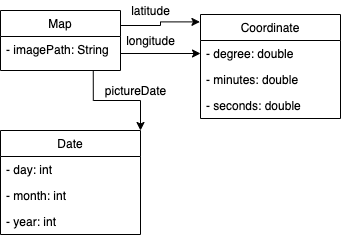

The diagram above was exported from draw.io. Its source (the exported page's mxGraphModel, read from the mxfile embedded in the PNG):
<mxGraphModel dx="530" dy="384" grid="1" gridSize="10" guides="1" tooltips="1" connect="1" arrows="1" fold="1" page="1" pageScale="1" pageWidth="827" pageHeight="1169" math="0" shadow="0">
  <root>
    <mxCell id="0" />
    <mxCell id="1" parent="0" />
    <mxCell id="WgTlGlhBwFfzy_6CtTk1-1" value="Coordinate" style="swimlane;fontStyle=0;childLayout=stackLayout;horizontal=1;startSize=26;fillColor=none;horizontalStack=0;resizeParent=1;resizeParentMax=0;resizeLast=0;collapsible=1;marginBottom=0;" parent="1" vertex="1">
      <mxGeometry x="250" y="104" width="140" height="104" as="geometry" />
    </mxCell>
    <mxCell id="WgTlGlhBwFfzy_6CtTk1-2" value="- degree: double" style="text;strokeColor=none;fillColor=none;align=left;verticalAlign=top;spacingLeft=4;spacingRight=4;overflow=hidden;rotatable=0;points=[[0,0.5],[1,0.5]];portConstraint=eastwest;" parent="WgTlGlhBwFfzy_6CtTk1-1" vertex="1">
      <mxGeometry y="26" width="140" height="26" as="geometry" />
    </mxCell>
    <mxCell id="WgTlGlhBwFfzy_6CtTk1-3" value="- minutes: double" style="text;strokeColor=none;fillColor=none;align=left;verticalAlign=top;spacingLeft=4;spacingRight=4;overflow=hidden;rotatable=0;points=[[0,0.5],[1,0.5]];portConstraint=eastwest;" parent="WgTlGlhBwFfzy_6CtTk1-1" vertex="1">
      <mxGeometry y="52" width="140" height="26" as="geometry" />
    </mxCell>
    <mxCell id="WgTlGlhBwFfzy_6CtTk1-4" value="- seconds: double" style="text;strokeColor=none;fillColor=none;align=left;verticalAlign=top;spacingLeft=4;spacingRight=4;overflow=hidden;rotatable=0;points=[[0,0.5],[1,0.5]];portConstraint=eastwest;" parent="WgTlGlhBwFfzy_6CtTk1-1" vertex="1">
      <mxGeometry y="78" width="140" height="26" as="geometry" />
    </mxCell>
    <mxCell id="WgTlGlhBwFfzy_6CtTk1-18" style="edgeStyle=orthogonalEdgeStyle;rounded=0;orthogonalLoop=1;jettySize=auto;html=1;exitX=1;exitY=0.25;exitDx=0;exitDy=0;entryX=-0.004;entryY=0.071;entryDx=0;entryDy=0;entryPerimeter=0;" parent="1" source="WgTlGlhBwFfzy_6CtTk1-9" target="WgTlGlhBwFfzy_6CtTk1-1" edge="1">
      <mxGeometry relative="1" as="geometry" />
    </mxCell>
    <mxCell id="WgTlGlhBwFfzy_6CtTk1-9" value="Map" style="swimlane;fontStyle=0;childLayout=stackLayout;horizontal=1;startSize=26;fillColor=none;horizontalStack=0;resizeParent=1;resizeParentMax=0;resizeLast=0;collapsible=1;marginBottom=0;" parent="1" vertex="1">
      <mxGeometry x="50" y="100" width="120" height="60" as="geometry" />
    </mxCell>
    <mxCell id="WgTlGlhBwFfzy_6CtTk1-10" value="- imagePath: String" style="text;strokeColor=none;fillColor=none;align=left;verticalAlign=top;spacingLeft=4;spacingRight=4;overflow=hidden;rotatable=0;points=[[0,0.5],[1,0.5]];portConstraint=eastwest;" parent="WgTlGlhBwFfzy_6CtTk1-9" vertex="1">
      <mxGeometry y="26" width="120" height="34" as="geometry" />
    </mxCell>
    <mxCell id="WgTlGlhBwFfzy_6CtTk1-13" value="Date" style="swimlane;fontStyle=0;childLayout=stackLayout;horizontal=1;startSize=26;fillColor=none;horizontalStack=0;resizeParent=1;resizeParentMax=0;resizeLast=0;collapsible=1;marginBottom=0;" parent="1" vertex="1">
      <mxGeometry x="50" y="220" width="140" height="104" as="geometry" />
    </mxCell>
    <mxCell id="WgTlGlhBwFfzy_6CtTk1-14" value="- day: int" style="text;strokeColor=none;fillColor=none;align=left;verticalAlign=top;spacingLeft=4;spacingRight=4;overflow=hidden;rotatable=0;points=[[0,0.5],[1,0.5]];portConstraint=eastwest;" parent="WgTlGlhBwFfzy_6CtTk1-13" vertex="1">
      <mxGeometry y="26" width="140" height="26" as="geometry" />
    </mxCell>
    <mxCell id="WgTlGlhBwFfzy_6CtTk1-15" value="- month: int" style="text;strokeColor=none;fillColor=none;align=left;verticalAlign=top;spacingLeft=4;spacingRight=4;overflow=hidden;rotatable=0;points=[[0,0.5],[1,0.5]];portConstraint=eastwest;" parent="WgTlGlhBwFfzy_6CtTk1-13" vertex="1">
      <mxGeometry y="52" width="140" height="26" as="geometry" />
    </mxCell>
    <mxCell id="WgTlGlhBwFfzy_6CtTk1-16" value="- year: int" style="text;strokeColor=none;fillColor=none;align=left;verticalAlign=top;spacingLeft=4;spacingRight=4;overflow=hidden;rotatable=0;points=[[0,0.5],[1,0.5]];portConstraint=eastwest;" parent="WgTlGlhBwFfzy_6CtTk1-13" vertex="1">
      <mxGeometry y="78" width="140" height="26" as="geometry" />
    </mxCell>
    <mxCell id="WgTlGlhBwFfzy_6CtTk1-17" style="edgeStyle=orthogonalEdgeStyle;rounded=0;orthogonalLoop=1;jettySize=auto;html=1;exitX=1;exitY=0.5;exitDx=0;exitDy=0;entryX=0;entryY=0.5;entryDx=0;entryDy=0;" parent="1" source="WgTlGlhBwFfzy_6CtTk1-10" target="WgTlGlhBwFfzy_6CtTk1-2" edge="1">
      <mxGeometry relative="1" as="geometry" />
    </mxCell>
    <mxCell id="WgTlGlhBwFfzy_6CtTk1-19" value="latitude" style="text;html=1;align=center;verticalAlign=middle;resizable=0;points=[];autosize=1;strokeColor=none;fillColor=none;" parent="1" vertex="1">
      <mxGeometry x="175" y="90" width="50" height="20" as="geometry" />
    </mxCell>
    <mxCell id="WgTlGlhBwFfzy_6CtTk1-20" value="longitude" style="text;html=1;align=center;verticalAlign=middle;resizable=0;points=[];autosize=1;strokeColor=none;fillColor=none;" parent="1" vertex="1">
      <mxGeometry x="170" y="120" width="60" height="20" as="geometry" />
    </mxCell>
    <mxCell id="WgTlGlhBwFfzy_6CtTk1-21" style="edgeStyle=orthogonalEdgeStyle;rounded=0;orthogonalLoop=1;jettySize=auto;html=1;exitX=0.773;exitY=1.012;exitDx=0;exitDy=0;entryX=1;entryY=0;entryDx=0;entryDy=0;exitPerimeter=0;" parent="1" source="WgTlGlhBwFfzy_6CtTk1-10" target="WgTlGlhBwFfzy_6CtTk1-13" edge="1">
      <mxGeometry relative="1" as="geometry" />
    </mxCell>
    <mxCell id="WgTlGlhBwFfzy_6CtTk1-22" value="pictureDate" style="text;html=1;align=center;verticalAlign=middle;resizable=0;points=[];autosize=1;strokeColor=none;fillColor=none;" parent="1" vertex="1">
      <mxGeometry x="145" y="170" width="80" height="20" as="geometry" />
    </mxCell>
  </root>
</mxGraphModel>